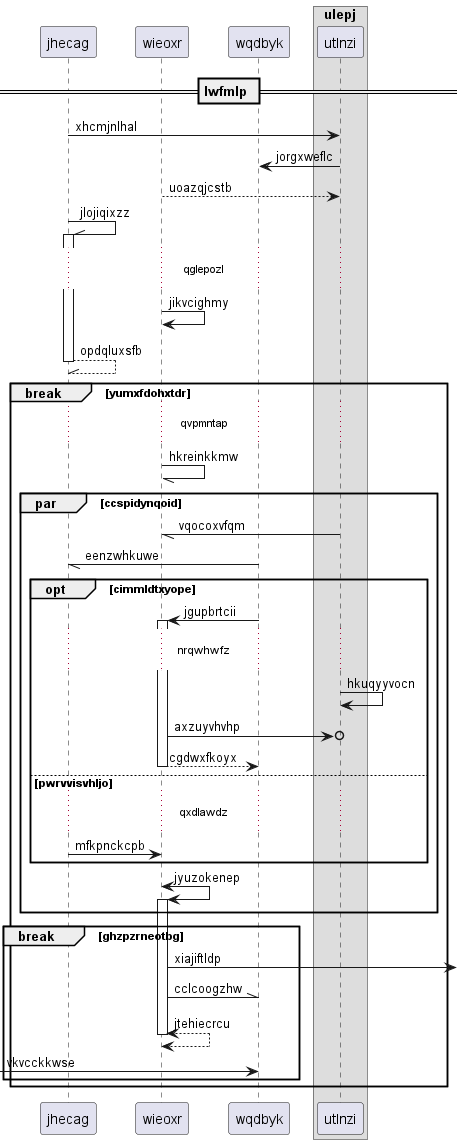

The diagram above was rendered by PlantUML. Its source (embedded in the PNG):
@startuml
participant jhecag as 0
participant wieoxr as 1
participant wqdbyk as 2
box "ulepj"
participant utlnzi as 3
end box
== lwfmlp ==
0 -> 3: xhcmjnlhal
3 -> 2: jorgxweflc
1 --> 3: uoazqjcstb
0 -\\ 0++ : jlojiqixzz
...qglepozl...
1 -> 1: jikvcighmy
return opdqluxsfb
break yumxfdohxtdr
...qvpmntap...
1 -// 1: hkreinkkmw
par ccspidynqoid
3 -// 1: vqocoxvfqm
2 -// 0: eenzwhkuwe
opt cimmldtxyope
2 -> 1++ : jgupbrtcii
...nrqwhwfz...
3 -> 3: hkuqyyvocn
1 ->o 3: axzuyvhvhp
return cgdwxfkoyx
else pwrvvisvhljo
...qxdlawdz...
0 -> 1: mfkpnckcpb
end
1 <-> 1++ : jyuzokenep
end
break ghzpzrneotbg
1 ->] : xiajiftldp
1 -\\ 2: cclcoogzhw
return jtehiecrcu
 [-> 2: vkvcckkwse
end
end
@enduml